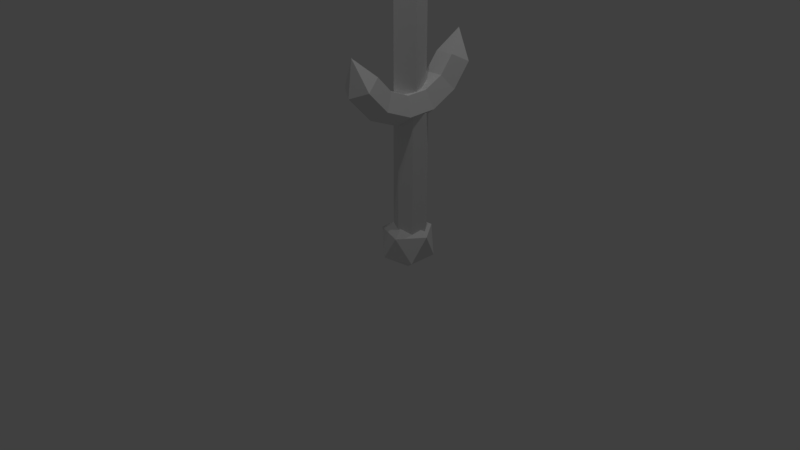# Source: espada3.blend  (saved by Blender 2.79.0; exported with 4.5.12 LTS)
import bpy
from mathutils import Matrix  # noqa: F401  (used for matrix-valued properties, if any)

bpy.ops.wm.read_factory_settings(use_empty=True)
scene = bpy.context.scene
scene.name = 'Scene'

# ---- collections
col_collection_1 = bpy.data.collections.new('Collection 1'); scene.collection.children.link(col_collection_1)

# ---- materials (node trees are filled in below, after node groups)
mat_material_003 = bpy.data.materials.new('Material.003')
mat_material_003.alpha_threshold = 0.0
mat_material_003.use_transparent_shadow = False
mat_material_003.roughness = 0.5
mat_material_002 = bpy.data.materials.new('Material.002')
mat_material_002.alpha_threshold = 0.0
mat_material_002.use_transparent_shadow = False
mat_material_002.roughness = 0.5
mat_material_004 = bpy.data.materials.new('Material.004')
mat_material_004.alpha_threshold = 0.0
mat_material_004.use_transparent_shadow = False
mat_material_004.roughness = 0.5
mat_material_001 = bpy.data.materials.new('Material.001')
mat_material_001.alpha_threshold = 0.0
mat_material_001.use_transparent_shadow = False
mat_material_001.roughness = 0.5

# ---- material node trees

# ---- world
world_world = bpy.data.worlds.new('World'); scene.world = world_world
world_world.color = (0.05088, 0.05088, 0.05088)
world_world.use_sun_shadow = False
world_world.sun_shadow_jitter_overblur = 0.0
world_world.cycles.sampling_method = 'MANUAL'

# ---- cameras
cam_camera = bpy.data.cameras.new('Camera')
cam_camera.clip_end = 100.0
cam_camera.lens = 35.0
cam_camera.sensor_width = 32.0
cam_camera.sensor_height = 18.0
cam_camera.ortho_scale = 7.314
cam_camera.dof.focus_distance = 0.0
cam_camera.dof.aperture_fstop = 128.0

# ---- lights
light_lamp_002 = bpy.data.lights.new('Lamp.002', 'POINT')
light_lamp_002.transmission_factor = 0.0
light_lamp_002.cutoff_distance = 30.0
light_lamp_002.energy = 100.0
light_lamp_002.shadow_buffer_clip_start = 1.001
light_lamp_002.shadow_soft_size = 0.1
light_lamp_002.shadow_maximum_resolution = 0.006
light_lamp_002.use_absolute_resolution = True
light_lamp_001 = bpy.data.lights.new('Lamp.001', 'POINT')
light_lamp_001.transmission_factor = 0.0
light_lamp_001.cutoff_distance = 30.0
light_lamp_001.energy = 100.0
light_lamp_001.shadow_buffer_clip_start = 1.001
light_lamp_001.shadow_soft_size = 0.1
light_lamp_001.shadow_maximum_resolution = 0.006
light_lamp_001.use_absolute_resolution = True
light_lamp = bpy.data.lights.new('Lamp', 'POINT')
light_lamp.transmission_factor = 0.0
light_lamp.cutoff_distance = 30.0
light_lamp.energy = 100.0
light_lamp.shadow_buffer_clip_start = 1.001
light_lamp.shadow_soft_size = 0.1
light_lamp.shadow_maximum_resolution = 0.006
light_lamp.use_absolute_resolution = True

# ---- meshes
me_icosphere_001 = bpy.data.meshes.new('Icosphere.001')
me_icosphere_001.from_pydata([(0.0, 0.0, -1.0), (0.7236, -0.5257, -0.4472), (-0.2764, -0.8506, -0.4472), (-0.8944, 0.0, -0.4472), (-0.2764, 0.8506, -0.4472), (0.7236, 0.5257, -0.4472), (0.2764, -0.8506, 0.4472), (-0.7236, -0.5257, 0.4472), (-0.7236, 0.5257, 0.4472), (0.2764, 0.8506, 0.4472), (0.8944, 0.0, 0.4472), (0.0, 0.0, 1.0)], [], [(0, 1, 2), (1, 0, 5), (0, 2, 3), (0, 3, 4), (0, 4, 5), (1, 5, 10), (2, 1, 6), (3, 2, 7), (4, 3, 8), (5, 4, 9), (1, 10, 6), (2, 6, 7), (3, 7, 8), (4, 8, 9), (5, 9, 10), (6, 10, 11), (7, 6, 11), (8, 7, 11), (9, 8, 11), (10, 9, 11)])
_uv = me_icosphere_001.uv_layers.new(name='UVMap')
_uv.uv.foreach_set('vector', [0.2121, 0.2017, 0.1466, 0.4032, 0.3835, 0.3262, 0.1466, 0.4032, 0.2121, 0.2017, 0.0002457, 0.2017, 0.2121, 0.2017, 0.3835, 0.3262, 0.3835, 0.0772, 0.2121, 0.2017, 0.3835, 0.0772, 0.1466, 0.0002457, 0.2121, 0.2017, 0.1466, 0.0002457, 0.0002457, 0.2017, 0.0002457, 0.7297, 0.0002457, 0.4806, 0.2121, 0.6052, 0.5958, 0.6405, 0.384, 0.7465, 0.384, 0.5096, 0.5958, 0.2017, 0.5958, 0.0002457, 0.384, 0.0772, 0.5958, 0.4032, 0.5958, 0.2017, 0.384, 0.3262, 0.5958, 0.9838, 0.5958, 0.747, 0.384, 0.8779, 0.0002457, 0.7297, 0.2121, 0.6052, 0.2121, 0.8066, 0.5958, 0.6405, 0.384, 0.5096, 0.5958, 0.4037, 0.5958, 0.2017, 0.384, 0.0772, 0.384, 0.3262, 0.8082, 0.9473, 0.8082, 0.7105, 0.5963, 0.8164, 0.0002457, 0.4806, 0.2121, 0.4037, 0.2121, 0.6052, 0.9998, 0.2121, 0.7983, 0.06571, 0.9998, 0.0002457, 0.8332, 0.4609, 0.8332, 0.71, 0.6618, 0.5854, 0.5963, 0.384, 0.8332, 0.4609, 0.6618, 0.5854, 0.5963, 0.1466, 0.7978, 0.0002457, 0.7978, 0.2121, 0.6733, 0.3835, 0.5963, 0.1466, 0.7978, 0.2121])
me_icosphere_001.materials.append(mat_material_003)
me_icosphere_001.use_remesh_preserve_volume = False
me_icosphere_001.use_remesh_preserve_attributes = False
me_icosphere_001.use_mirror_vertex_groups = False
me_icosphere_001.update()
me_torus = bpy.data.meshes.new('Torus')
me_torus.from_pydata([(1.25, 0.0, 0.0), (1.077, 0.0, 0.2378), (0.7977, 0.0, 0.1469), (0.7977, 0.0, -0.1469), (1.077, 0.0, -0.2378), (1.142, 0.5084, 0.0), (0.9841, 0.4382, 0.2378), (0.7288, 0.3245, 0.1469), (0.7288, 0.3245, -0.1469), (0.9841, 0.4382, -0.2378), (0.8364, 0.9289, 0.0), (0.7208, 0.8006, 0.2378), (0.5338, 0.5928, 0.1469), (0.5338, 0.5928, -0.1469), (0.7208, 0.8006, -0.2378), (0.3863, 1.189, 0.0), (0.3329, 1.025, 0.2378), (0.2465, 0.7587, 0.1469), (0.2465, 0.7587, -0.1469), (0.3329, 1.025, -0.2378), (-0.1045, 0.9945, -2.98e-09), (0.309, -0.9511, -2.98e-09), (0.8364, -0.9289, 0.0), (0.7208, -0.8006, 0.2378), (0.5338, -0.5928, 0.1469), (0.5338, -0.5928, -0.1469), (0.7208, -0.8006, -0.2378), (1.142, -0.5084, 0.0), (0.9841, -0.4382, 0.2378), (0.7288, -0.3245, 0.1469), (0.7288, -0.3245, -0.1469), (0.9841, -0.4382, -0.2378)], [], [(0, 5, 6, 1), (1, 6, 7, 2), (2, 7, 8, 3), (3, 8, 9, 4), (4, 9, 5, 0), (5, 10, 11, 6), (6, 11, 12, 7), (7, 12, 13, 8), (8, 13, 14, 9), (9, 14, 10, 5), (10, 15, 16, 11), (11, 16, 17, 12), (12, 17, 18, 13), (13, 18, 19, 14), (14, 19, 15, 10), (15, 20, 16), (16, 20, 17), (17, 20, 18), (18, 20, 19), (19, 20, 15), (21, 22, 23), (21, 23, 24), (21, 24, 25), (21, 25, 26), (21, 26, 22), (22, 27, 28, 23), (23, 28, 29, 24), (24, 29, 30, 25), (25, 30, 31, 26), (26, 31, 27, 22), (27, 0, 1, 28), (28, 1, 2, 29), (29, 2, 3, 30), (30, 3, 4, 31), (31, 4, 0, 27)])
_uv = me_torus.uv_layers.new(name='UVMap')
_uv.uv.foreach_set('vector', [0.6727, 0.2055, 0.6727, 0.4106, 0.5768, 0.3822, 0.5768, 0.2055, 0.3874, 0.5942, 0.3247, 0.4247, 0.4363, 0.4085, 0.4827, 0.534, 0.5639, 0.7243, 0.433, 0.7243, 0.433, 0.8428, 0.5639, 0.8428, 0.136, 0.5084, 0.113, 0.3766, 0.0003112, 0.3725, 0.03141, 0.5505, 0.7693, 0.2055, 0.7693, 0.3822, 0.6734, 0.4106, 0.6734, 0.2055, 0.6727, 0.4106, 0.6727, 0.5803, 0.5768, 0.5285, 0.5768, 0.3822, 0.3247, 0.4247, 0.3364, 0.2443, 0.445, 0.2749, 0.4363, 0.4085, 0.433, 0.7243, 0.3247, 0.7243, 0.3247, 0.8428, 0.433, 0.8428, 0.113, 0.3766, 0.1456, 0.2468, 0.04432, 0.1972, 0.0003112, 0.3725, 0.7693, 0.3822, 0.7693, 0.5285, 0.6734, 0.5803, 0.6734, 0.4106, 0.7699, 0.0003112, 0.7699, 0.1819, 0.8659, 0.2035, 0.8659, 0.04695, 0.3364, 0.2443, 0.4205, 0.08434, 0.5073, 0.1564, 0.445, 0.2749, 0.8809, 0.6382, 0.8809, 0.5222, 0.9994, 0.5222, 0.9994, 0.6382, 0.1456, 0.2468, 0.2282, 0.1414, 0.1558, 0.05493, 0.04432, 0.1972, 0.9624, 0.3333, 0.9624, 0.1768, 0.8665, 0.1983, 0.8665, 0.38, 0.7699, 0.1819, 0.7699, 0.38, 0.8659, 0.2035, 0.4205, 0.08434, 0.5762, 0.0003112, 0.5073, 0.1564, 0.8809, 0.5222, 0.9401, 0.3806, 0.9994, 0.5222, 0.2282, 0.1414, 0.3241, 0.0003112, 0.1558, 0.05493, 0.9624, 0.1768, 0.8665, 0.0003112, 0.8665, 0.1983, 0.9699, 0.9161, 0.8635, 0.7318, 0.9699, 0.7243, 0.7815, 0.3806, 0.8802, 0.5274, 0.7699, 0.5508, 0.4344, 0.9997, 0.4344, 0.8435, 0.3247, 0.8885, 0.298, 0.7972, 0.1934, 0.932, 0.298, 0.9741, 0.9699, 0.9161, 0.8038, 0.8202, 0.8635, 0.7318, 0.09625, 0.7972, 0.09625, 0.9669, 0.0003112, 0.9952, 0.0003112, 0.849, 0.8802, 0.5274, 0.8802, 0.7081, 0.7699, 0.6847, 0.7699, 0.5508, 0.8031, 0.7243, 0.6948, 0.7243, 0.6948, 0.8428, 0.8031, 0.8428, 0.3241, 0.6906, 0.2107, 0.6195, 0.1322, 0.7005, 0.2854, 0.7966, 0.1928, 0.849, 0.1928, 0.9952, 0.09687, 0.9669, 0.09687, 0.7972, 0.6727, 0.0003112, 0.6727, 0.2055, 0.5768, 0.2055, 0.5768, 0.02866, 0.5136, 0.7236, 0.3874, 0.5942, 0.4827, 0.534, 0.5762, 0.6298, 0.6948, 0.7243, 0.5639, 0.7243, 0.5639, 0.8428, 0.6948, 0.8428, 0.2107, 0.6195, 0.136, 0.5084, 0.03141, 0.5505, 0.1322, 0.7005, 0.7693, 0.02866, 0.7693, 0.2055, 0.6734, 0.2055, 0.6734, 0.0003112])
me_torus.materials.append(mat_material_002)
me_torus.use_remesh_preserve_volume = False
me_torus.use_remesh_preserve_attributes = False
me_torus.use_mirror_vertex_groups = False
me_torus.update()
me_cylinder_002 = bpy.data.meshes.new('Cylinder.002')
me_cylinder_002.from_pydata([(0.0, 1.0, -1.0), (0.0, 1.0, 1.0), (0.7818, 0.6235, -1.0), (0.7818, 0.6235, 1.0), (0.9749, -0.2225, -1.0), (0.9749, -0.2225, 1.0), (0.4339, -0.901, -1.0), (0.4339, -0.901, 1.0), (-0.4339, -0.901, -1.0), (-0.4339, -0.901, 1.0), (-0.9749, -0.2225, -1.0), (-0.9749, -0.2225, 1.0), (-0.7818, 0.6235, -1.0), (-0.7818, 0.6235, 1.0)], [], [(0, 1, 3, 2), (2, 3, 5, 4), (4, 5, 7, 6), (6, 7, 9, 8), (8, 9, 11, 10), (3, 1, 13, 11, 9, 7, 5), (10, 11, 13, 12), (12, 13, 1, 0), (0, 2, 4, 6, 8, 10, 12)])
_uv = me_cylinder_002.uv_layers.new(name='UVMap')
_uv.uv.foreach_set('vector', [0.8501, 0.8343, 0.8501, 0.4122, 0.6851, 0.4122, 0.6851, 0.8343, 0.0002507, 0.8343, 0.0002508, 0.4122, 0.1788, 0.4122, 0.1788, 0.8343, 0.1788, 0.8343, 0.1788, 0.4122, 0.3219, 0.4122, 0.3219, 0.8343, 0.3224, 0.8343, 0.3224, 0.4122, 0.5056, 0.4122, 0.5056, 0.8343, 0.9938, 0.8343, 0.9938, 0.4122, 0.8506, 0.4122, 0.8506, 0.8343, 0.2582, 0.4117, 0.0797, 0.371, 0.0002507, 0.206, 0.0797, 0.041, 0.2582, 0.0002507, 0.4014, 0.1144, 0.4014, 0.2975, 0.6846, 0.8343, 0.6846, 0.4122, 0.5061, 0.4122, 0.5061, 0.8343, 0.4223, 0.8348, 0.0002507, 0.8348, 0.0002507, 0.9997, 0.4223, 0.9997, 0.4814, 0.371, 0.6599, 0.4117, 0.803, 0.2975, 0.803, 0.1144, 0.6599, 0.0002507, 0.4814, 0.041, 0.4019, 0.206])
me_cylinder_002.materials.append(mat_material_004)
me_cylinder_002.use_remesh_preserve_volume = False
me_cylinder_002.use_remesh_preserve_attributes = False
me_cylinder_002.use_mirror_vertex_groups = False
me_cylinder_002.update()
me_plane = bpy.data.meshes.new('Plane')
me_plane.from_pydata([(-2.117, -0.001017, 0.363), (2.117, -0.005086, 0.4814), (-1.058, -0.005086, 0.4825), (1.058, 0.0, 0.4825), (2.117, -0.5, 0.3), (2.117, 0.0, 0.1214), (2.117, 0.5, 0.3), (3.634e-08, 0.0, 0.4814), (-1.058, -0.5, 0.3), (-1.058, 0.0, 0.1214), (-1.058, 0.5, 0.3), (2.265e-08, -0.5, 0.3), (9.163e-09, 0.0, 0.1214), (2.265e-08, 0.5, 0.3), (1.058, -0.5, 0.3), (1.058, 0.0, 0.1214), (1.058, 0.5, 0.3)], [], [(16, 6, 1, 3), (0, 10, 2), (10, 13, 7, 2), (13, 16, 3, 7), (0, 2, 8), (0, 8, 9), (0, 9, 10), (2, 7, 11, 8), (8, 11, 12, 9), (9, 12, 13, 10), (7, 3, 14, 11), (11, 14, 15, 12), (12, 15, 16, 13), (3, 1, 4, 14), (14, 4, 5, 15), (15, 5, 6, 16)])
me_plane.materials.append(mat_material_001)
me_plane.use_remesh_preserve_volume = False
me_plane.use_remesh_preserve_attributes = False
me_plane.use_mirror_vertex_groups = False
me_plane.update()

# ---- objects
ob_lamp_002 = bpy.data.objects.new('Lamp.002', light_lamp_002)
ob_lamp_001 = bpy.data.objects.new('Lamp.001', light_lamp_001)
ob_icosphere = bpy.data.objects.new('Icosphere', me_icosphere_001)
ob_torus = bpy.data.objects.new('Torus', me_torus)
ob_cylinder = bpy.data.objects.new('Cylinder', me_cylinder_002)
ob_plane = bpy.data.objects.new('Plane', me_plane)
ob_lamp = bpy.data.objects.new('Lamp', light_lamp)
ob_camera = bpy.data.objects.new('Camera', cam_camera)

# ---- transforms, parenting, visibility, modifiers, constraints
ob_lamp_002.location = (2.945, -2.593, 9.382)
ob_lamp_002.rotation_euler = (0.6503, 0.05522, 1.866)
ob_lamp_002.lock_rotations_4d = False
ob_lamp_002.empty_display_type = 'ARROWS'
ob_lamp_002.color = (0.0, 0.0, 0.0, 0.0)
ob_lamp_002.lineart.crease_threshold = 0.0
ob_lamp_001.location = (2.435, 3.828, 9.47)
ob_lamp_001.rotation_euler = (0.6503, 0.05522, 1.866)
ob_lamp_001.lock_rotations_4d = False
ob_lamp_001.empty_display_type = 'ARROWS'
ob_lamp_001.color = (0.0, 0.0, 0.0, 0.0)
ob_lamp_001.lineart.crease_threshold = 0.0
ob_icosphere.location = (1.043, -0.3115, 0.6972)
ob_icosphere.scale = (-0.3343, -0.3343, -0.3343)
ob_icosphere.lineart.crease_threshold = 0.0
ob_torus.parent = ob_icosphere
ob_torus.matrix_parent_inverse = Matrix(((-2.991, 0.0, 0.0, 3.096), (-1.192e-07, -2.991, 0.0, 1.539), (0.0, 0.0, -2.991, 2.086), (0.0, 0.0, 0.0, 1.0)))
ob_torus.location = (1.043, 0.4859, 3.101)
ob_torus.rotation_euler = (-1.437, 1.392, -1.435)
ob_torus.scale = (0.7754, 0.7754, 0.7754)
ob_torus.lineart.crease_threshold = 0.0
ob_cylinder.parent = ob_icosphere
ob_cylinder.matrix_parent_inverse = Matrix(((-2.991, 0.0, 0.0, 3.096), (-1.192e-07, -2.991, 0.0, 1.539), (0.0, 0.0, -2.991, 2.086), (0.0, 0.0, 0.0, 1.0)))
ob_cylinder.location = (1.062, 0.5276, 1.57)
ob_cylinder.scale = (-0.1922, -0.1922, -0.7073)
ob_cylinder.color = (0.3672, 0.07583, 0.004064, 1.0)
ob_cylinder.lineart.crease_threshold = 0.0
ob_plane.parent = ob_icosphere
ob_plane.matrix_parent_inverse = Matrix(((-2.991, 0.0, 0.0, 3.096), (-1.192e-07, -2.991, 0.0, 1.539), (0.0, 0.0, -2.991, 2.086), (0.0, 0.0, 0.0, 1.0)))
ob_plane.location = (0.9169, 0.5126, 4.774)
ob_plane.rotation_euler = (-0.0, 1.571, 0.0)
ob_plane.scale = (1.171, 0.4811, 0.4811)
ob_plane.lineart.crease_threshold = 0.0
ob_lamp.parent = ob_icosphere
ob_lamp.matrix_parent_inverse = Matrix(((-2.991, 0.0, 0.0, 3.096), (-1.192e-07, -2.991, 0.0, 1.539), (0.0, 0.0, -2.991, 2.086), (0.0, 0.0, 0.0, 1.0)))
ob_lamp.location = (2.777, 0.5624, 9.351)
ob_lamp.rotation_euler = (0.6503, 0.05522, 1.866)
ob_lamp.lock_rotations_4d = False
ob_lamp.empty_display_type = 'ARROWS'
ob_lamp.color = (0.0, 0.0, 0.0, 0.0)
ob_lamp.lineart.crease_threshold = 0.0
ob_camera.location = (7.481, -6.508, 5.344)
ob_camera.rotation_euler = (1.109, 0.0, 0.8149)
ob_camera.lock_rotations_4d = False
ob_camera.empty_display_type = 'ARROWS'
ob_camera.color = (0.0, 0.0, 0.0, 0.0)
ob_camera.display_type = 'WIRE'
ob_camera.lineart.crease_threshold = 0.0

# ---- collection membership
col_collection_1.objects.link(ob_lamp_002)
col_collection_1.objects.link(ob_lamp_001)
col_collection_1.objects.link(ob_icosphere)
col_collection_1.objects.link(ob_torus)
col_collection_1.objects.link(ob_cylinder)
col_collection_1.objects.link(ob_plane)
col_collection_1.objects.link(ob_lamp)
col_collection_1.objects.link(ob_camera)

# ---- scene / render settings (as saved in the file)
scene.camera = ob_camera
scene.frame_start = 1; scene.frame_end = 250; scene.frame_set(1)
scene.render.engine = 'BLENDER_EEVEE_NEXT'
scene.render.resolution_percentage = 50
scene.render.dither_intensity = 0.0
scene.cycles.use_denoising = False
scene.cycles.samples = 128
scene.cycles.sampling_pattern = 'TABULATED_SOBOL'
scene.cycles.use_adaptive_sampling = False
scene.cycles.use_light_tree = False
scene.cycles.blur_glossy = 0.0
scene.cycles.sample_clamp_indirect = 0.0
scene.view_settings.view_transform = 'Standard'
bpy.context.view_layer.update()

